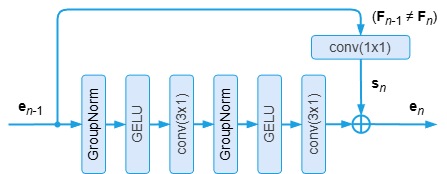

The diagram above was exported from draw.io. Its source (the exported page's mxGraphModel, read from the mxfile embedded in the PNG):
<mxGraphModel dx="590" dy="793" grid="1" gridSize="1" guides="1" tooltips="1" connect="1" arrows="1" fold="1" page="1" pageScale="1" pageWidth="827" pageHeight="1169" math="0" shadow="0">
  <root>
    <mxCell id="0" />
    <mxCell id="1" parent="0" />
    <mxCell id="65" value="&lt;font style=&quot;font-size: 14px;&quot;&gt;&lt;b style=&quot;&quot;&gt;e&lt;/b&gt;&lt;sub style=&quot;&quot;&gt;&lt;i style=&quot;&quot;&gt;n&lt;/i&gt;-1&lt;/sub&gt;&lt;/font&gt;" style="text;html=1;align=center;verticalAlign=middle;resizable=0;points=[];autosize=1;strokeColor=none;fillColor=none;" parent="1" vertex="1">
      <mxGeometry x="119" y="351" width="44" height="33" as="geometry" />
    </mxCell>
    <mxCell id="92" value="&lt;font style=&quot;font-size: 14px;&quot;&gt;&lt;b style=&quot;&quot;&gt;e&lt;/b&gt;&lt;sub style=&quot;&quot;&gt;&lt;i style=&quot;&quot;&gt;n&lt;/i&gt;&lt;/sub&gt;&lt;/font&gt;" style="text;html=1;align=center;verticalAlign=middle;resizable=0;points=[];autosize=1;strokeColor=none;fillColor=none;" parent="1" vertex="1">
      <mxGeometry x="510" y="351" width="33" height="33" as="geometry" />
    </mxCell>
    <mxCell id="93" value="&lt;font style=&quot;font-size: 14px;&quot;&gt;&lt;b style=&quot;&quot;&gt;s&lt;/b&gt;&lt;sub style=&quot;&quot;&gt;&lt;i style=&quot;&quot;&gt;n&lt;/i&gt;&lt;/sub&gt;&lt;/font&gt;" style="text;html=1;align=center;verticalAlign=middle;resizable=0;points=[];autosize=1;strokeColor=none;fillColor=none;strokeWidth=1.9685;" parent="1" vertex="1">
      <mxGeometry x="472" y="328" width="33" height="33" as="geometry" />
    </mxCell>
    <mxCell id="98" value="&lt;span style=&quot;font-size: 14px;&quot;&gt;(&lt;b&gt;F&lt;/b&gt;&lt;sub&gt;&lt;i&gt;n&lt;/i&gt;-1&lt;/sub&gt; ≠ &lt;b&gt;F&lt;/b&gt;&lt;sub&gt;&lt;i&gt;n&lt;/i&gt;&lt;/sub&gt;)&lt;/span&gt;" style="text;html=1;align=center;verticalAlign=middle;resizable=0;points=[];autosize=1;strokeColor=none;fillColor=none;strokeWidth=1.9685;" parent="1" vertex="1">
      <mxGeometry x="473.41999999999996" y="261" width="84" height="33" as="geometry" />
    </mxCell>
    <mxCell id="61" value="&lt;span style=&quot;font-size: 14px;&quot;&gt;GroupNorm&lt;/span&gt;" style="rounded=1;whiteSpace=wrap;html=1;rotation=-90;fillColor=#dae8fc;strokeColor=#1BA1E2;" parent="1" vertex="1">
      <mxGeometry x="155" y="373" width="98.425" height="23.622" as="geometry" />
    </mxCell>
    <mxCell id="62" value="&lt;span style=&quot;color: rgb(63, 63, 63); font-size: 14px;&quot;&gt;GELU&lt;/span&gt;" style="rounded=1;whiteSpace=wrap;html=1;rotation=-90;fillColor=#dae8fc;strokeColor=#1BA1E2;" parent="1" vertex="1">
      <mxGeometry x="199" y="373" width="98.425" height="23.622" as="geometry" />
    </mxCell>
    <mxCell id="63" value="&lt;span style=&quot;color: rgb(63, 63, 63); font-size: 14px;&quot;&gt;conv(3x1)&lt;/span&gt;" style="rounded=1;whiteSpace=wrap;html=1;rotation=-90;fillColor=#dae8fc;strokeColor=#1BA1E2;" parent="1" vertex="1">
      <mxGeometry x="243" y="373" width="98.425" height="23.622" as="geometry" />
    </mxCell>
    <mxCell id="64" style="edgeStyle=none;html=1;entryX=0.5;entryY=0;entryDx=0;entryDy=0;rounded=0;curved=0;endArrow=blockThin;endFill=1;strokeColor=#1BA1E2;strokeWidth=2;" parent="1" target="61" edge="1">
      <mxGeometry relative="1" as="geometry">
        <mxPoint x="119" y="385" as="sourcePoint" />
        <mxPoint x="182" y="377" as="targetPoint" />
      </mxGeometry>
    </mxCell>
    <mxCell id="70" style="edgeStyle=none;html=1;rounded=0;curved=0;endArrow=blockThin;endFill=1;strokeColor=#1BA1E2;strokeWidth=2;" parent="1" edge="1">
      <mxGeometry relative="1" as="geometry">
        <mxPoint x="216" y="385" as="sourcePoint" />
        <mxPoint x="236" y="385" as="targetPoint" />
      </mxGeometry>
    </mxCell>
    <mxCell id="71" style="edgeStyle=none;html=1;entryX=0.5;entryY=0;entryDx=0;entryDy=0;rounded=0;curved=0;endArrow=blockThin;endFill=1;strokeColor=#1BA1E2;strokeWidth=2;" parent="1" edge="1" target="63">
      <mxGeometry relative="1" as="geometry">
        <mxPoint x="260" y="385" as="sourcePoint" />
        <mxPoint x="278" y="385" as="targetPoint" />
      </mxGeometry>
    </mxCell>
    <mxCell id="77" value="&lt;span style=&quot;font-size: 14px;&quot;&gt;GroupNorm&lt;/span&gt;" style="rounded=1;whiteSpace=wrap;html=1;rotation=-90;fillColor=#dae8fc;strokeColor=#1BA1E2;" parent="1" vertex="1">
      <mxGeometry x="287" y="373" width="98.425" height="23.622" as="geometry" />
    </mxCell>
    <mxCell id="78" value="&lt;span style=&quot;color: rgb(63, 63, 63); font-size: 14px;&quot;&gt;GELU&lt;/span&gt;" style="rounded=1;whiteSpace=wrap;html=1;rotation=-90;fillColor=#dae8fc;strokeColor=#1BA1E2;" parent="1" vertex="1">
      <mxGeometry x="331" y="373" width="98.425" height="23.622" as="geometry" />
    </mxCell>
    <mxCell id="79" value="&lt;span style=&quot;color: rgb(63, 63, 63); font-size: 14px;&quot;&gt;conv(3x1)&lt;/span&gt;" style="rounded=1;whiteSpace=wrap;html=1;rotation=-90;fillColor=#dae8fc;strokeColor=#1BA1E2;" parent="1" vertex="1">
      <mxGeometry x="375" y="373" width="98.425" height="23.622" as="geometry" />
    </mxCell>
    <mxCell id="80" style="edgeStyle=none;html=1;rounded=0;curved=0;endArrow=blockThin;endFill=1;strokeColor=#1BA1E2;strokeWidth=2;entryX=0.5;entryY=0;entryDx=0;entryDy=0;exitX=0.5;exitY=1;exitDx=0;exitDy=0;" parent="1" source="77" target="78" edge="1">
      <mxGeometry relative="1" as="geometry">
        <mxPoint x="349" y="385" as="sourcePoint" />
        <mxPoint x="363" y="378" as="targetPoint" />
      </mxGeometry>
    </mxCell>
    <mxCell id="81" style="edgeStyle=none;html=1;entryX=0.498;entryY=-0.013;entryDx=0;entryDy=0;rounded=0;curved=0;endArrow=blockThin;endFill=1;strokeColor=#1BA1E2;strokeWidth=2;entryPerimeter=0;" parent="1" edge="1" target="79">
      <mxGeometry relative="1" as="geometry">
        <mxPoint x="392" y="385" as="sourcePoint" />
        <mxPoint x="411" y="385" as="targetPoint" />
      </mxGeometry>
    </mxCell>
    <mxCell id="82" style="edgeStyle=none;html=1;entryX=0.5;entryY=0;entryDx=0;entryDy=0;rounded=0;curved=0;endArrow=blockThin;endFill=1;strokeColor=#1BA1E2;strokeWidth=2;exitX=0.5;exitY=1;exitDx=0;exitDy=0;" parent="1" edge="1" target="77" source="63">
      <mxGeometry relative="1" as="geometry">
        <mxPoint x="311" y="382" as="sourcePoint" />
        <mxPoint x="320" y="385" as="targetPoint" />
      </mxGeometry>
    </mxCell>
    <mxCell id="83" value="" style="verticalLabelPosition=bottom;verticalAlign=top;html=1;shape=mxgraph.flowchart.summing_function;aspect=fixed;strokeColor=#1BA1E2;strokeWidth=2;rotation=-90;" parent="1" vertex="1">
      <mxGeometry x="463" y="376" width="17.3228" height="17.32" as="geometry" />
    </mxCell>
    <mxCell id="85" style="edgeStyle=none;html=1;entryX=0.5;entryY=0;entryDx=0;entryDy=0;rounded=0;curved=0;endArrow=blockThin;endFill=1;strokeColor=#1BA1E2;strokeWidth=2;entryPerimeter=0;exitX=0.5;exitY=1;exitDx=0;exitDy=0;" parent="1" edge="1" target="83" source="79">
      <mxGeometry relative="1" as="geometry">
        <mxPoint x="438" y="385" as="sourcePoint" />
        <mxPoint x="449" y="385" as="targetPoint" />
      </mxGeometry>
    </mxCell>
    <mxCell id="86" style="edgeStyle=orthogonalEdgeStyle;html=1;rounded=1;endArrow=blockThin;endFill=1;strokeColor=#1BA1E2;startArrow=oval;startFill=1;startSize=3.937;curved=0;strokeWidth=2;entryX=0.5;entryY=0;entryDx=0;entryDy=0;" parent="1" target="103" edge="1">
      <mxGeometry relative="1" as="geometry">
        <mxPoint x="168" y="385" as="sourcePoint" />
        <mxPoint x="457.2125000000001" y="282.9999999999999" as="targetPoint" />
        <Array as="points">
          <mxPoint x="168" y="270" />
          <mxPoint x="471" y="270" />
        </Array>
      </mxGeometry>
    </mxCell>
    <mxCell id="88" style="edgeStyle=none;html=1;rounded=0;curved=0;endArrow=blockThin;endFill=1;strokeColor=#1BA1E2;strokeWidth=2;exitX=0.5;exitY=1;exitDx=0;exitDy=0;exitPerimeter=0;" parent="1" edge="1" source="83">
      <mxGeometry relative="1" as="geometry">
        <mxPoint x="499" y="400" as="sourcePoint" />
        <mxPoint x="547" y="385" as="targetPoint" />
      </mxGeometry>
    </mxCell>
    <mxCell id="97" style="edgeStyle=none;html=1;rounded=0;curved=0;endArrow=blockThin;endFill=1;strokeColor=#1BA1E2;exitX=0.5;exitY=0;exitDx=0;exitDy=0;strokeWidth=2;entryX=1;entryY=0.5;entryDx=0;entryDy=0;entryPerimeter=0;" parent="1" target="83" edge="1">
      <mxGeometry relative="1" as="geometry">
        <mxPoint x="471.2125000000001" y="306.62199999999984" as="sourcePoint" />
        <mxPoint x="501" y="426" as="targetPoint" />
      </mxGeometry>
    </mxCell>
    <mxCell id="103" value="&lt;span style=&quot;color: rgb(63, 63, 63); font-size: 14px;&quot;&gt;conv(1x1)&lt;/span&gt;" style="rounded=1;whiteSpace=wrap;html=1;rotation=0;fillColor=#dae8fc;strokeColor=#1BA1E2;" vertex="1" parent="1">
      <mxGeometry x="422" y="296" width="98.425" height="23.622" as="geometry" />
    </mxCell>
  </root>
</mxGraphModel>